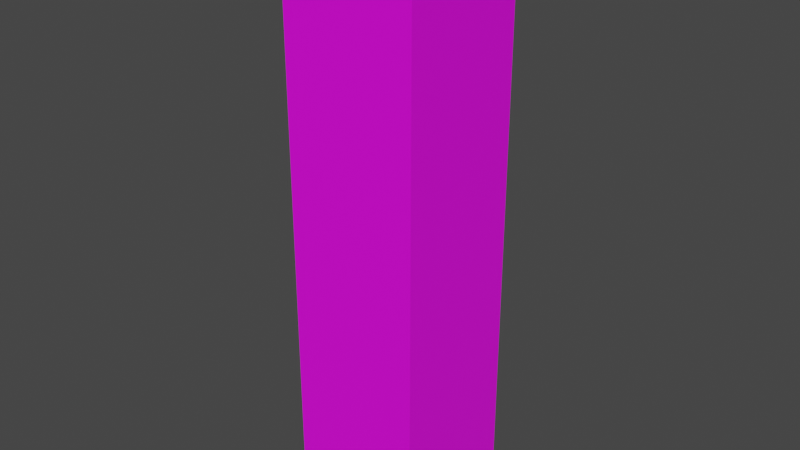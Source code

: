 # Source: ColumnBrick01.blend  (saved by Blender 3.6.11; exported with 4.5.12 LTS)
import bpy
from mathutils import Matrix  # noqa: F401  (used for matrix-valued properties, if any)

bpy.ops.wm.read_factory_settings(use_empty=True)
scene = bpy.context.scene
scene.name = 'Scene'

# ---- collections
col_collection = bpy.data.collections.new('Collection'); scene.collection.children.link(col_collection)

# ---- images (referenced by path relative to the original .blend; pixels are not part of the script)
import os
ASSET_DIR = os.environ.get("B2B_ASSET_DIR", "")  # directory of the original .blend (textures are referenced by path, not embedded)
HERE = os.path.dirname(os.path.abspath(__file__))  # packed textures are extracted next to this script under _unpacked/

def load_image(name, relpath, width, height, colorspace="sRGB"):
    """Load a texture the original file referenced (path relative to the .blend, or extracted next to this script)."""
    p = next((c for c in (os.path.join(HERE, relpath), os.path.join(ASSET_DIR, relpath)) if relpath and os.path.exists(c)), "")
    if p:
        img = bpy.data.images.load(p, check_existing=True)
        img.name = name
    else:  # same state as the original file: an image datablock whose file is absent (Cycles renders it pink)
        img = bpy.data.images.new(name, width, height)
        img.source = "FILE"
        img.filepath = "//" + (relpath or name)
    img.colorspace_settings.name = colorspace
    return img
img_columnbrick01_a_png = load_image('ColumnBrick01_a.png', 'ColumnBrick01_a.png', 1024, 1024, 'sRGB')

# ---- materials (node trees are filled in below, after node groups)
mat_material = bpy.data.materials.new('Material')
mat_material.alpha_threshold = 0.0
mat_material.use_transparent_shadow = False
mat_material.roughness = 0.5
mat_material.line_color = (0.0, 0.0, 0.0, 1.0)

# ---- material node trees
mat_material.use_nodes = True; mat_material.node_tree.nodes.clear()
_N = mat_material.node_tree.nodes; _L = mat_material.node_tree.links
n0 = _N.new('ShaderNodeOutputMaterial'); n0.name = 'Material Output'; n0.location = (300, 300)
n1 = _N.new('ShaderNodeBsdfPrincipled'); n1.name = 'Principled BSDF'; n1.location = (10, 300)
n1.distribution = 'GGX'
n1.subsurface_method = 'RANDOM_WALK_SKIN'
n1.inputs[3].default_value = 1.45
n1.inputs[27].default_value = (0.0, 0.0, 0.0, 1.0)
n1.inputs[28].default_value = 1.0
n2 = _N.new('ShaderNodeTexImage'); n2.name = 'Image Texture'; n2.location = (-280, 280)
n2.image = img_columnbrick01_a_png
n2.interpolation = 'Closest'
_L.new(n1.outputs[0], n0.inputs[0])
_L.new(n2.outputs[0], n1.inputs[0])
n0.is_active_output = True

# ---- world
world_world = bpy.data.worlds.new('World'); scene.world = world_world
world_world.use_nodes = True; world_world.node_tree.nodes.clear()
_N = world_world.node_tree.nodes; _L = world_world.node_tree.links
n0 = _N.new('ShaderNodeOutputWorld'); n0.name = 'World Output'; n0.location = (300, 300)
n1 = _N.new('ShaderNodeBackground'); n1.name = 'Background'; n1.location = (10, 300)
n1.inputs[0].default_value = (0.05088, 0.05088, 0.05088, 1.0)
_L.new(n1.outputs[0], n0.inputs[0])
n0.is_active_output = True
world_world.color = (0.05088, 0.05088, 0.05088)
world_world.use_sun_shadow = False
world_world.sun_shadow_jitter_overblur = 0.0

# ---- meshes
me_cube = bpy.data.meshes.new('Cube')
me_cube.from_pydata([(0.4312, 0.4312, 3.75), (0.4312, 0.4312, 0.0), (0.4312, -0.4312, 3.75), (0.4312, -0.4312, 0.0), (-0.4312, 0.4312, 3.75), (-0.4312, 0.4312, 0.0), (-0.4312, -0.4312, 3.75), (-0.4312, -0.4312, 0.0)], [], [(0, 4, 6, 2), (3, 2, 6, 7), (7, 6, 4, 5), (5, 1, 3, 7), (1, 0, 2, 3), (5, 4, 0, 1)])
_uv = me_cube.uv_layers.new(name='UVMap')
_uv.uv.foreach_set('vector', [0.3333, 0.5, 0.0, 0.5, 0.0, 0.25, 0.3333, 0.25, 0.3333, 1.0, 0.3333, 0.0, 0.6667, 0.0, 0.6667, 1.0, 0.9999, 5.826e-05, 1.0, 1.0, 0.6667, 1.0, 0.6666, 5.826e-05, 0.3333, 0.5, 0.3333, 0.75, 0.0, 0.75, 0.0, 0.5, 0.3334, 5.826e-05, 0.3333, 1.0, 0.0, 1.0, 5.838e-05, 5.826e-05, 0.6666, 5.826e-05, 0.6667, 1.0, 0.3333, 1.0, 0.3334, 5.826e-05])
me_cube.materials.append(mat_material)
me_cube.use_mirror_vertex_groups = False
me_cube.update()

# ---- objects
ob_columnbrick01 = bpy.data.objects.new('ColumnBrick01', me_cube)

# ---- transforms, parenting, visibility, modifiers, constraints
ob_columnbrick01.location = (0.0, 0.0, 0.0)
ob_columnbrick01.lock_rotations_4d = False
ob_columnbrick01.empty_display_type = 'ARROWS'
ob_columnbrick01.lineart.crease_threshold = 0.0

# ---- collection membership
col_collection.objects.link(ob_columnbrick01)

# ---- scene / render settings (as saved in the file)
scene.frame_start = 1; scene.frame_end = 250; scene.frame_set(1)
scene.render.engine = 'BLENDER_EEVEE_NEXT'
scene.cycles.sampling_pattern = 'TABULATED_SOBOL'
scene.view_settings.view_transform = 'Filmic'
bpy.context.view_layer.update()

# ---- added for rendering (the .blend has no active camera and no usable light): camera, sun
cam_auto = bpy.data.cameras.new('AutoCamera')
cam_auto.lens = 50.0
cam_auto.sensor_width = 36.0
cam_auto.clip_end = 1000.0
ob_auto_camera = bpy.data.objects.new('AutoCamera', cam_auto)
scene.collection.objects.link(ob_auto_camera)
ob_auto_camera.location = (3.64852, -4.37822, 4.79382)
ob_auto_camera.rotation_euler = (1.09748, -7.21219e-08, 0.694738)
scene.camera = ob_auto_camera
light_auto_sun = bpy.data.lights.new('AutoSun', 'SUN')
light_auto_sun.energy = 3.0
light_auto_sun.angle = 0.0523599
ob_auto_sun = bpy.data.objects.new('AutoSun', light_auto_sun)
scene.collection.objects.link(ob_auto_sun)
ob_auto_sun.rotation_euler = (0.872665, 0.174533, 0.523599)
bpy.context.view_layer.update()
